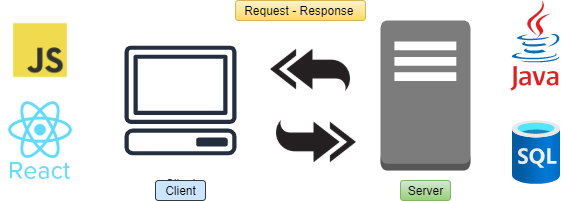

The diagram above was exported from draw.io. Its source (the exported page's mxGraphModel, read from the mxfile embedded in the PNG):
<mxGraphModel dx="782" dy="412" grid="1" gridSize="10" guides="1" tooltips="1" connect="1" arrows="1" fold="1" page="1" pageScale="1" pageWidth="850" pageHeight="1100" math="0" shadow="0">
  <root>
    <mxCell id="0" />
    <mxCell id="1" parent="0" />
    <mxCell id="Du852sEnU2jMXtg9SgLi-2" value="Server" style="text;html=1;align=center;verticalAlign=middle;resizable=0;points=[];autosize=1;gradientColor=#97d077;fillColor=#d5e8d4;strokeColor=#82b366;rounded=1;" vertex="1" parent="1">
      <mxGeometry x="470" y="290" width="50" height="20" as="geometry" />
    </mxCell>
    <mxCell id="Du852sEnU2jMXtg9SgLi-7" value="Client" style="outlineConnect=0;fontColor=#232F3E;gradientColor=none;strokeColor=#232F3E;fillColor=#ffffff;dashed=0;verticalLabelPosition=bottom;verticalAlign=top;align=center;html=1;fontSize=12;fontStyle=0;aspect=fixed;shape=mxgraph.aws4.resourceIcon;resIcon=mxgraph.aws4.client;" vertex="1" parent="1">
      <mxGeometry x="180" y="140" width="140" height="140" as="geometry" />
    </mxCell>
    <mxCell id="Du852sEnU2jMXtg9SgLi-8" value="" style="outlineConnect=0;dashed=0;verticalLabelPosition=bottom;verticalAlign=top;align=center;html=1;shape=mxgraph.aws3.traditional_server;fillColor=#7D7C7C;gradientColor=none;" vertex="1" parent="1">
      <mxGeometry x="450" y="130" width="90" height="150" as="geometry" />
    </mxCell>
    <mxCell id="Du852sEnU2jMXtg9SgLi-9" value="" style="shape=image;html=1;verticalAlign=top;verticalLabelPosition=bottom;labelBackgroundColor=#ffffff;imageAspect=0;aspect=fixed;image=https://cdn4.iconfinder.com/data/icons/pinpoint-interface-ii/48/reply-128.png;fillColor=none;gradientColor=none;" vertex="1" parent="1">
      <mxGeometry x="340" y="140" width="80" height="80" as="geometry" />
    </mxCell>
    <mxCell id="Du852sEnU2jMXtg9SgLi-11" value="" style="shape=image;html=1;verticalAlign=top;verticalLabelPosition=bottom;labelBackgroundColor=#ffffff;imageAspect=0;aspect=fixed;image=https://cdn4.iconfinder.com/data/icons/pinpoint-interface-ii/48/reply-128.png;fillColor=none;gradientColor=none;rotation=-180;" vertex="1" parent="1">
      <mxGeometry x="345" y="210" width="80" height="80" as="geometry" />
    </mxCell>
    <mxCell id="Du852sEnU2jMXtg9SgLi-12" value="Request - Response&amp;nbsp;" style="text;html=1;align=center;verticalAlign=middle;resizable=0;points=[];autosize=1;fillColor=#fff2cc;strokeColor=#d6b656;rounded=1;gradientColor=#ffd966;" vertex="1" parent="1">
      <mxGeometry x="305" y="110" width="130" height="20" as="geometry" />
    </mxCell>
    <mxCell id="Du852sEnU2jMXtg9SgLi-13" value="" style="shape=image;html=1;verticalAlign=top;verticalLabelPosition=bottom;labelBackgroundColor=#ffffff;imageAspect=0;aspect=fixed;image=https://cdn0.iconfinder.com/data/icons/logos-brands-in-colors/128/react-128.png;fillColor=none;gradientColor=none;" vertex="1" parent="1">
      <mxGeometry x="70" y="210" width="80" height="80" as="geometry" />
    </mxCell>
    <mxCell id="Du852sEnU2jMXtg9SgLi-14" value="" style="shape=image;html=1;verticalAlign=top;verticalLabelPosition=bottom;labelBackgroundColor=#ffffff;imageAspect=0;aspect=fixed;image=https://cdn4.iconfinder.com/data/icons/logos-and-brands/512/187_Js_logo_logos-128.png;fillColor=none;gradientColor=none;" vertex="1" parent="1">
      <mxGeometry x="80" y="130" width="60" height="60" as="geometry" />
    </mxCell>
    <mxCell id="Du852sEnU2jMXtg9SgLi-21" value="" style="dashed=0;outlineConnect=0;html=1;align=center;labelPosition=center;verticalLabelPosition=bottom;verticalAlign=top;shape=mxgraph.weblogos.java;fillColor=none;gradientColor=none;" vertex="1" parent="1">
      <mxGeometry x="580" y="110" width="50" height="90" as="geometry" />
    </mxCell>
    <mxCell id="Du852sEnU2jMXtg9SgLi-22" value="" style="aspect=fixed;html=1;points=[];align=center;image;fontSize=12;image=img/lib/azure2/databases/SQL_Database.svg;fillColor=none;gradientColor=none;" vertex="1" parent="1">
      <mxGeometry x="582" y="230" width="48" height="64" as="geometry" />
    </mxCell>
    <mxCell id="Du852sEnU2jMXtg9SgLi-23" value="Client" style="text;html=1;align=center;verticalAlign=middle;resizable=0;points=[];autosize=1;fillColor=#cce5ff;strokeColor=#36393d;rounded=1;" vertex="1" parent="1">
      <mxGeometry x="225" y="290" width="50" height="20" as="geometry" />
    </mxCell>
  </root>
</mxGraphModel>